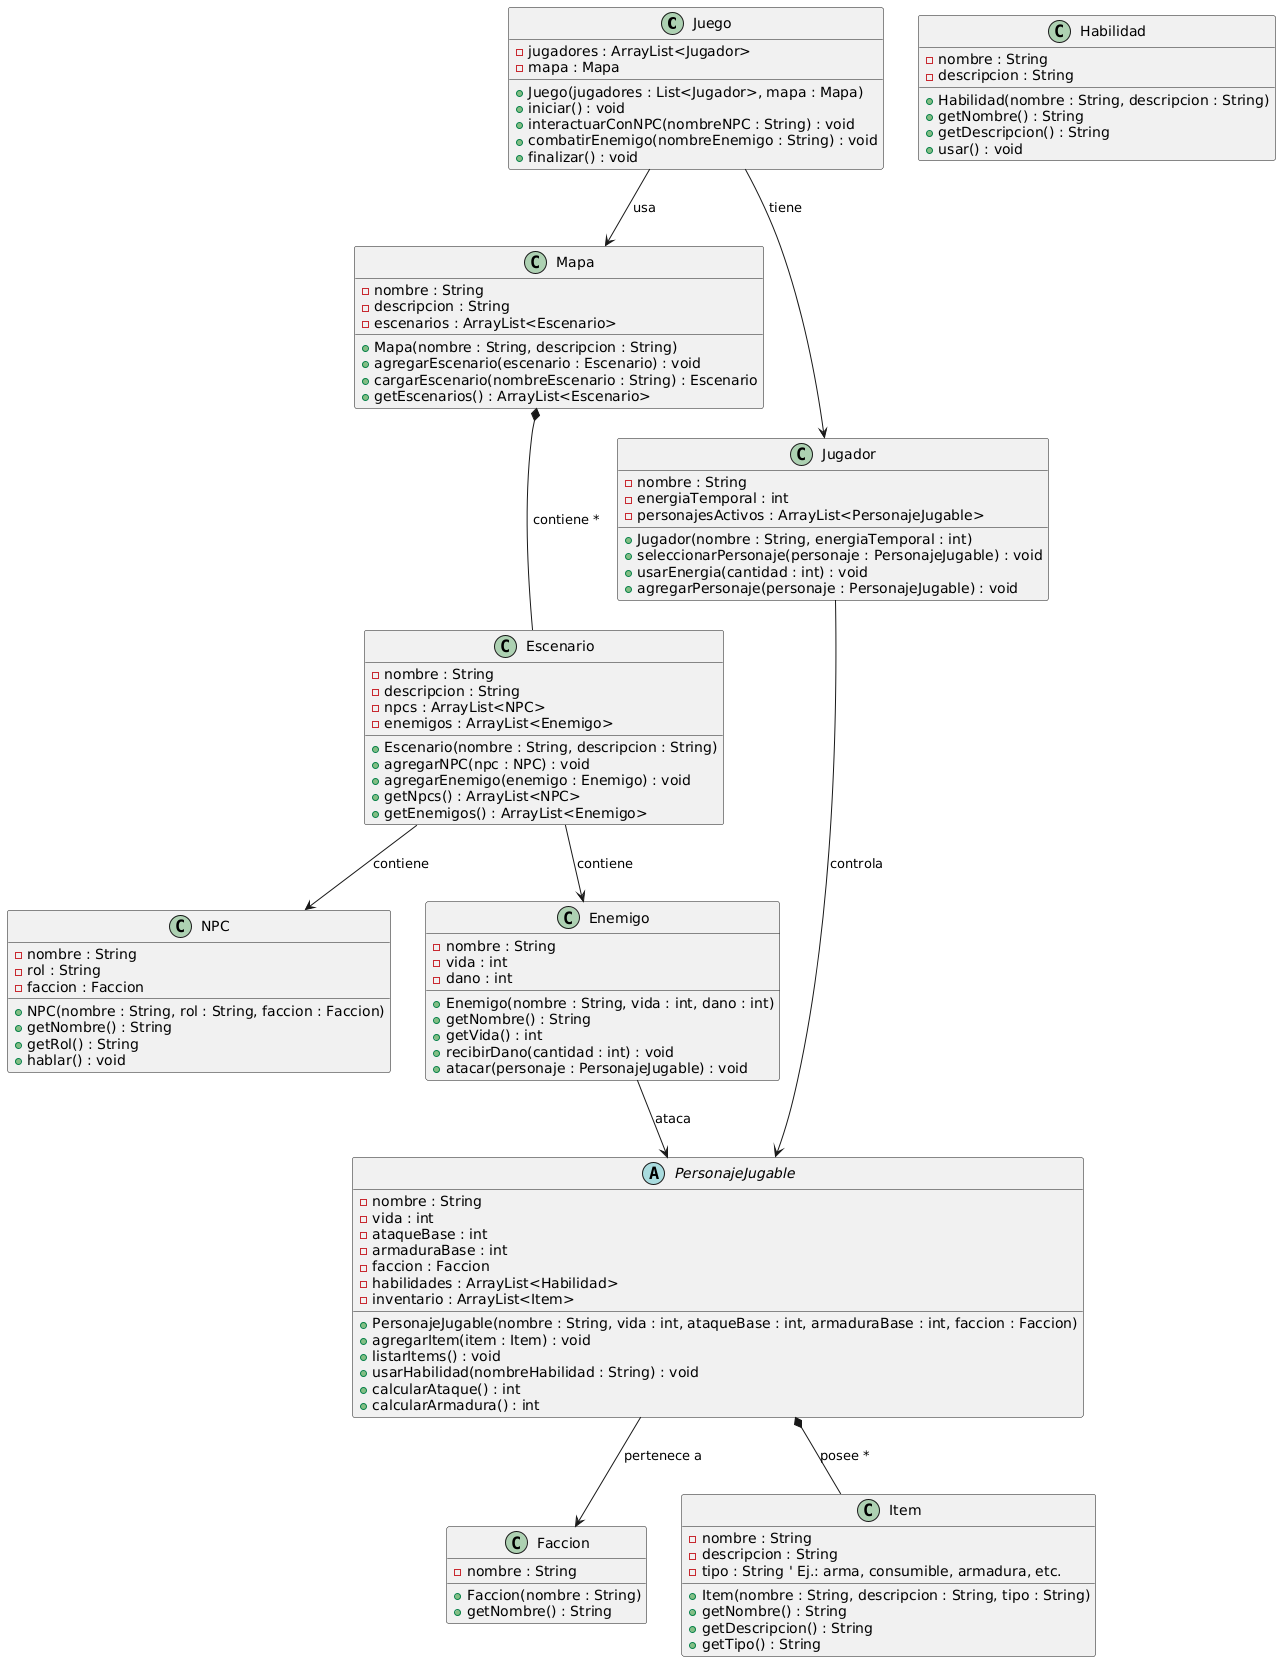

The diagram above was rendered by PlantUML. Its source (embedded in the PNG):
@startuml
class Juego {
    - jugadores : ArrayList<Jugador>
    - mapa : Mapa
    + Juego(jugadores : List<Jugador>, mapa : Mapa)
    + iniciar() : void
    + interactuarConNPC(nombreNPC : String) : void
    + combatirEnemigo(nombreEnemigo : String) : void
    + finalizar() : void
}


class Mapa {
    - nombre : String
    - descripcion : String
    - escenarios : ArrayList<Escenario>
    + Mapa(nombre : String, descripcion : String)
    + agregarEscenario(escenario : Escenario) : void
    + cargarEscenario(nombreEscenario : String) : Escenario
    + getEscenarios() : ArrayList<Escenario>
}


class Escenario {
    - nombre : String
    - descripcion : String
    - npcs : ArrayList<NPC>
    - enemigos : ArrayList<Enemigo>
    + Escenario(nombre : String, descripcion : String)
    + agregarNPC(npc : NPC) : void
    + agregarEnemigo(enemigo : Enemigo) : void
    + getNpcs() : ArrayList<NPC>
    + getEnemigos() : ArrayList<Enemigo>
}


class Jugador {
    - nombre : String
    - energiaTemporal : int
    - personajesActivos : ArrayList<PersonajeJugable>
    + Jugador(nombre : String, energiaTemporal : int)
    + seleccionarPersonaje(personaje : PersonajeJugable) : void
    + usarEnergia(cantidad : int) : void
    + agregarPersonaje(personaje : PersonajeJugable) : void
}


abstract class PersonajeJugable {
    - nombre : String
    - vida : int
    - ataqueBase : int
    - armaduraBase : int
    - faccion : Faccion
    - habilidades : ArrayList<Habilidad>
    - inventario : ArrayList<Item>
    + PersonajeJugable(nombre : String, vida : int, ataqueBase : int, armaduraBase : int, faccion : Faccion)
    + agregarItem(item : Item) : void
    + listarItems() : void
    + usarHabilidad(nombreHabilidad : String) : void
    + calcularAtaque() : int
    + calcularArmadura() : int
}


class Faccion {
    - nombre : String
    + Faccion(nombre : String)
    + getNombre() : String
}


class NPC {
    - nombre : String
    - rol : String
    - faccion : Faccion
    + NPC(nombre : String, rol : String, faccion : Faccion)
    + getNombre() : String
    + getRol() : String
    + hablar() : void
}


class Enemigo {
    - nombre : String
    - vida : int
    - dano : int
    + Enemigo(nombre : String, vida : int, dano : int)
    + getNombre() : String
    + getVida() : int
    + recibirDano(cantidad : int) : void
    + atacar(personaje : PersonajeJugable) : void
}


class Habilidad {
    - nombre : String
    - descripcion : String
    + Habilidad(nombre : String, descripcion : String)
    + getNombre() : String
    + getDescripcion() : String
    + usar() : void
}

class Item {
    - nombre : String
    - descripcion : String
    - tipo : String ' Ej.: arma, consumible, armadura, etc.
    + Item(nombre : String, descripcion : String, tipo : String)
    + getNombre() : String
    + getDescripcion() : String
    + getTipo() : String
}


Juego --> Jugador : tiene
Juego --> Mapa : usa
Mapa *-- Escenario : contiene *
Jugador --> PersonajeJugable : controla
PersonajeJugable --> Faccion : pertenece a
PersonajeJugable *-- Item : posee *
Escenario --> NPC : contiene
Escenario --> Enemigo : contiene
Enemigo --> PersonajeJugable : ataca
@enduml